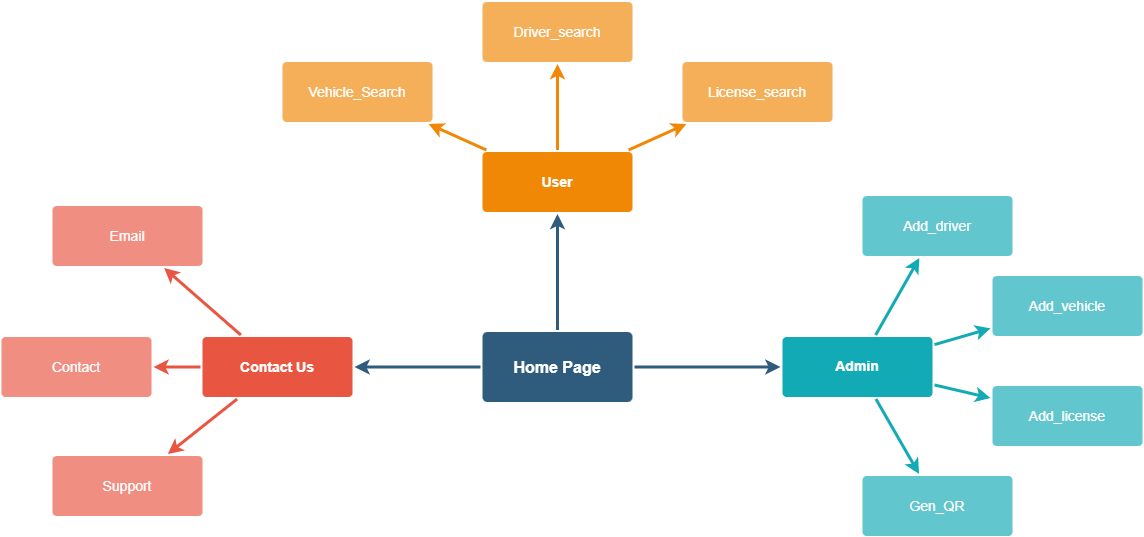

The diagram above was exported from draw.io. Its source (the exported page's mxGraphModel, read from the mxfile embedded in the PNG):
<mxGraphModel dx="1278" dy="571" grid="1" gridSize="10" guides="1" tooltips="1" connect="1" arrows="1" fold="1" page="1" pageScale="1" pageWidth="1169" pageHeight="827" background="none" math="0" shadow="0">
  <root>
    <mxCell id="0" />
    <mxCell id="1" parent="0" />
    <mxCell id="1745" value="" style="edgeStyle=none;rounded=0;jumpStyle=none;html=1;shadow=0;labelBackgroundColor=none;startArrow=none;startFill=0;endArrow=classic;endFill=1;jettySize=auto;orthogonalLoop=1;strokeColor=#2F5B7C;strokeWidth=3;fontFamily=Helvetica;fontSize=16;fontColor=#23445D;spacing=5;" parent="1" source="1749" target="1764" edge="1">
      <mxGeometry relative="1" as="geometry" />
    </mxCell>
    <mxCell id="1746" value="" style="edgeStyle=none;rounded=0;jumpStyle=none;html=1;shadow=0;labelBackgroundColor=none;startArrow=none;startFill=0;endArrow=classic;endFill=1;jettySize=auto;orthogonalLoop=1;strokeColor=#2F5B7C;strokeWidth=3;fontFamily=Helvetica;fontSize=16;fontColor=#23445D;spacing=5;" parent="1" source="1749" target="1771" edge="1">
      <mxGeometry relative="1" as="geometry" />
    </mxCell>
    <mxCell id="1748" value="" style="edgeStyle=none;rounded=0;jumpStyle=none;html=1;shadow=0;labelBackgroundColor=none;startArrow=none;startFill=0;endArrow=classic;endFill=1;jettySize=auto;orthogonalLoop=1;strokeColor=#2F5B7C;strokeWidth=3;fontFamily=Helvetica;fontSize=16;fontColor=#23445D;spacing=5;" parent="1" source="1749" target="1753" edge="1">
      <mxGeometry relative="1" as="geometry" />
    </mxCell>
    <mxCell id="1749" value="Home Page" style="rounded=1;whiteSpace=wrap;html=1;shadow=0;labelBackgroundColor=none;strokeColor=none;strokeWidth=3;fillColor=#2F5B7C;fontFamily=Helvetica;fontSize=16;fontColor=#FFFFFF;align=center;fontStyle=1;spacing=5;arcSize=7;perimeterSpacing=2;" parent="1" vertex="1">
      <mxGeometry x="495" y="380.5" width="150" height="70" as="geometry" />
    </mxCell>
    <mxCell id="1750" value="" style="edgeStyle=none;rounded=1;jumpStyle=none;html=1;shadow=0;labelBackgroundColor=none;startArrow=none;startFill=0;jettySize=auto;orthogonalLoop=1;strokeColor=#E85642;strokeWidth=3;fontFamily=Helvetica;fontSize=14;fontColor=#FFFFFF;spacing=5;fontStyle=1;fillColor=#b0e3e6;" parent="1" source="1753" target="1756" edge="1">
      <mxGeometry relative="1" as="geometry" />
    </mxCell>
    <mxCell id="1751" value="" style="edgeStyle=none;rounded=1;jumpStyle=none;html=1;shadow=0;labelBackgroundColor=none;startArrow=none;startFill=0;jettySize=auto;orthogonalLoop=1;strokeColor=#E85642;strokeWidth=3;fontFamily=Helvetica;fontSize=14;fontColor=#FFFFFF;spacing=5;fontStyle=1;fillColor=#b0e3e6;" parent="1" source="1753" target="1755" edge="1">
      <mxGeometry relative="1" as="geometry" />
    </mxCell>
    <mxCell id="1752" value="" style="edgeStyle=none;rounded=1;jumpStyle=none;html=1;shadow=0;labelBackgroundColor=none;startArrow=none;startFill=0;jettySize=auto;orthogonalLoop=1;strokeColor=#E85642;strokeWidth=3;fontFamily=Helvetica;fontSize=14;fontColor=#FFFFFF;spacing=5;fontStyle=1;fillColor=#b0e3e6;" parent="1" source="1753" target="1754" edge="1">
      <mxGeometry relative="1" as="geometry" />
    </mxCell>
    <mxCell id="1753" value="Contact Us" style="rounded=1;whiteSpace=wrap;html=1;shadow=0;labelBackgroundColor=none;strokeColor=none;strokeWidth=3;fillColor=#e85642;fontFamily=Helvetica;fontSize=14;fontColor=#FFFFFF;align=center;spacing=5;fontStyle=1;arcSize=7;perimeterSpacing=2;" parent="1" vertex="1">
      <mxGeometry x="215" y="385.5" width="150" height="60" as="geometry" />
    </mxCell>
    <mxCell id="1754" value="Support" style="rounded=1;whiteSpace=wrap;html=1;shadow=0;labelBackgroundColor=none;strokeColor=none;strokeWidth=3;fillColor=#f08e81;fontFamily=Helvetica;fontSize=14;fontColor=#FFFFFF;align=center;spacing=5;fontStyle=0;arcSize=7;perimeterSpacing=2;" parent="1" vertex="1">
      <mxGeometry x="65" y="504.5" width="150" height="60" as="geometry" />
    </mxCell>
    <mxCell id="1755" value="Contact" style="rounded=1;whiteSpace=wrap;html=1;shadow=0;labelBackgroundColor=none;strokeColor=none;strokeWidth=3;fillColor=#f08e81;fontFamily=Helvetica;fontSize=14;fontColor=#FFFFFF;align=center;spacing=5;fontStyle=0;arcSize=7;perimeterSpacing=2;" parent="1" vertex="1">
      <mxGeometry x="14" y="385.5" width="150" height="60" as="geometry" />
    </mxCell>
    <mxCell id="1756" value="Email" style="rounded=1;whiteSpace=wrap;html=1;shadow=0;labelBackgroundColor=none;strokeColor=none;strokeWidth=3;fillColor=#f08e81;fontFamily=Helvetica;fontSize=14;fontColor=#FFFFFF;align=center;spacing=5;fontStyle=0;arcSize=7;perimeterSpacing=2;" parent="1" vertex="1">
      <mxGeometry x="65" y="254.5" width="150" height="60" as="geometry" />
    </mxCell>
    <mxCell id="1764" value="User" style="rounded=1;whiteSpace=wrap;html=1;shadow=0;labelBackgroundColor=none;strokeColor=none;strokeWidth=3;fillColor=#F08705;fontFamily=Helvetica;fontSize=14;fontColor=#FFFFFF;align=center;spacing=5;fontStyle=1;arcSize=7;perimeterSpacing=2;" parent="1" vertex="1">
      <mxGeometry x="495" y="200.5" width="150" height="60" as="geometry" />
    </mxCell>
    <mxCell id="1765" value="License_search" style="rounded=1;whiteSpace=wrap;html=1;shadow=0;labelBackgroundColor=none;strokeColor=none;strokeWidth=3;fillColor=#f5af58;fontFamily=Helvetica;fontSize=14;fontColor=#FFFFFF;align=center;spacing=5;arcSize=7;perimeterSpacing=2;" parent="1" vertex="1">
      <mxGeometry x="695" y="110.5" width="150" height="60" as="geometry" />
    </mxCell>
    <mxCell id="1766" value="" style="edgeStyle=none;rounded=0;jumpStyle=none;html=1;shadow=0;labelBackgroundColor=none;startArrow=none;startFill=0;endArrow=classic;endFill=1;jettySize=auto;orthogonalLoop=1;strokeColor=#F08705;strokeWidth=3;fontFamily=Helvetica;fontSize=14;fontColor=#FFFFFF;spacing=5;" parent="1" source="1764" target="1765" edge="1">
      <mxGeometry relative="1" as="geometry" />
    </mxCell>
    <mxCell id="1767" value="Driver_search" style="rounded=1;whiteSpace=wrap;html=1;shadow=0;labelBackgroundColor=none;strokeColor=none;strokeWidth=3;fillColor=#f5af58;fontFamily=Helvetica;fontSize=14;fontColor=#FFFFFF;align=center;spacing=5;arcSize=7;perimeterSpacing=2;" parent="1" vertex="1">
      <mxGeometry x="495" y="50.5" width="150" height="60" as="geometry" />
    </mxCell>
    <mxCell id="1768" value="" style="edgeStyle=none;rounded=0;jumpStyle=none;html=1;shadow=0;labelBackgroundColor=none;startArrow=none;startFill=0;endArrow=classic;endFill=1;jettySize=auto;orthogonalLoop=1;strokeColor=#F08705;strokeWidth=3;fontFamily=Helvetica;fontSize=14;fontColor=#FFFFFF;spacing=5;" parent="1" source="1764" target="1767" edge="1">
      <mxGeometry relative="1" as="geometry" />
    </mxCell>
    <mxCell id="1769" value="Vehicle_Search" style="rounded=1;whiteSpace=wrap;html=1;shadow=0;labelBackgroundColor=none;strokeColor=none;strokeWidth=3;fillColor=#f5af58;fontFamily=Helvetica;fontSize=14;fontColor=#FFFFFF;align=center;spacing=5;arcSize=7;perimeterSpacing=2;" parent="1" vertex="1">
      <mxGeometry x="295" y="110.5" width="150" height="60" as="geometry" />
    </mxCell>
    <mxCell id="1770" value="" style="edgeStyle=none;rounded=0;jumpStyle=none;html=1;shadow=0;labelBackgroundColor=none;startArrow=none;startFill=0;endArrow=classic;endFill=1;jettySize=auto;orthogonalLoop=1;strokeColor=#F08705;strokeWidth=3;fontFamily=Helvetica;fontSize=14;fontColor=#FFFFFF;spacing=5;" parent="1" source="1764" target="1769" edge="1">
      <mxGeometry relative="1" as="geometry" />
    </mxCell>
    <mxCell id="1771" value="Admin" style="rounded=1;whiteSpace=wrap;html=1;shadow=0;labelBackgroundColor=none;strokeColor=none;strokeWidth=3;fillColor=#12aab5;fontFamily=Helvetica;fontSize=14;fontColor=#FFFFFF;align=center;spacing=5;fontStyle=1;arcSize=7;perimeterSpacing=2;" parent="1" vertex="1">
      <mxGeometry x="795" y="385.4999999999999" width="150" height="60" as="geometry" />
    </mxCell>
    <mxCell id="1772" value="Gen_QR" style="rounded=1;whiteSpace=wrap;html=1;shadow=0;labelBackgroundColor=none;strokeColor=none;strokeWidth=3;fillColor=#61c6ce;fontFamily=Helvetica;fontSize=14;fontColor=#FFFFFF;align=center;spacing=5;fontStyle=0;arcSize=7;perimeterSpacing=2;" parent="1" vertex="1">
      <mxGeometry x="875" y="524.5" width="150" height="60" as="geometry" />
    </mxCell>
    <mxCell id="1773" value="" style="edgeStyle=none;rounded=1;jumpStyle=none;html=1;shadow=0;labelBackgroundColor=none;startArrow=none;startFill=0;jettySize=auto;orthogonalLoop=1;strokeColor=#12AAB5;strokeWidth=3;fontFamily=Helvetica;fontSize=14;fontColor=#FFFFFF;spacing=5;fontStyle=1;fillColor=#b0e3e6;" parent="1" source="1771" target="1772" edge="1">
      <mxGeometry relative="1" as="geometry" />
    </mxCell>
    <mxCell id="1774" value="Add_license" style="rounded=1;whiteSpace=wrap;html=1;shadow=0;labelBackgroundColor=none;strokeColor=none;strokeWidth=3;fillColor=#61c6ce;fontFamily=Helvetica;fontSize=14;fontColor=#FFFFFF;align=center;spacing=5;fontStyle=0;arcSize=7;perimeterSpacing=2;" parent="1" vertex="1">
      <mxGeometry x="1005" y="434.5" width="150" height="60" as="geometry" />
    </mxCell>
    <mxCell id="1775" value="" style="edgeStyle=none;rounded=1;jumpStyle=none;html=1;shadow=0;labelBackgroundColor=none;startArrow=none;startFill=0;jettySize=auto;orthogonalLoop=1;strokeColor=#12AAB5;strokeWidth=3;fontFamily=Helvetica;fontSize=14;fontColor=#FFFFFF;spacing=5;fontStyle=1;fillColor=#b0e3e6;" parent="1" source="1771" target="1774" edge="1">
      <mxGeometry relative="1" as="geometry" />
    </mxCell>
    <mxCell id="1776" value="Add_vehicle" style="rounded=1;whiteSpace=wrap;html=1;shadow=0;labelBackgroundColor=none;strokeColor=none;strokeWidth=3;fillColor=#61c6ce;fontFamily=Helvetica;fontSize=14;fontColor=#FFFFFF;align=center;spacing=5;fontStyle=0;arcSize=7;perimeterSpacing=2;" parent="1" vertex="1">
      <mxGeometry x="1005" y="324.5" width="150" height="60" as="geometry" />
    </mxCell>
    <mxCell id="1777" value="" style="edgeStyle=none;rounded=1;jumpStyle=none;html=1;shadow=0;labelBackgroundColor=none;startArrow=none;startFill=0;jettySize=auto;orthogonalLoop=1;strokeColor=#12AAB5;strokeWidth=3;fontFamily=Helvetica;fontSize=14;fontColor=#FFFFFF;spacing=5;fontStyle=1;fillColor=#b0e3e6;" parent="1" source="1771" target="1776" edge="1">
      <mxGeometry relative="1" as="geometry" />
    </mxCell>
    <mxCell id="1778" value="Add_driver" style="rounded=1;whiteSpace=wrap;html=1;shadow=0;labelBackgroundColor=none;strokeColor=none;strokeWidth=3;fillColor=#61c6ce;fontFamily=Helvetica;fontSize=14;fontColor=#FFFFFF;align=center;spacing=5;fontStyle=0;arcSize=7;perimeterSpacing=2;" parent="1" vertex="1">
      <mxGeometry x="875" y="244.5" width="150" height="60" as="geometry" />
    </mxCell>
    <mxCell id="1779" value="" style="edgeStyle=none;rounded=1;jumpStyle=none;html=1;shadow=0;labelBackgroundColor=none;startArrow=none;startFill=0;jettySize=auto;orthogonalLoop=1;strokeColor=#12AAB5;strokeWidth=3;fontFamily=Helvetica;fontSize=14;fontColor=#FFFFFF;spacing=5;fontStyle=1;fillColor=#b0e3e6;" parent="1" source="1771" target="1778" edge="1">
      <mxGeometry relative="1" as="geometry" />
    </mxCell>
  </root>
</mxGraphModel>